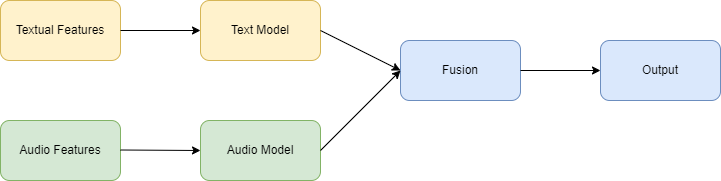

The diagram above was exported from draw.io. Its source (the exported page's mxGraphModel, read from the mxfile embedded in the PNG):
<mxGraphModel dx="1050" dy="618" grid="1" gridSize="10" guides="1" tooltips="1" connect="1" arrows="1" fold="1" page="1" pageScale="1" pageWidth="1100" pageHeight="850" math="0" shadow="0">
  <root>
    <mxCell id="0" />
    <mxCell id="1" parent="0" />
    <mxCell id="X-pId8Ys5lsqKb24wYET-1" value="Textual Features" style="rounded=1;whiteSpace=wrap;html=1;fillColor=#fff2cc;strokeColor=#d6b656;" vertex="1" parent="1">
      <mxGeometry x="160" y="160" width="120" height="60" as="geometry" />
    </mxCell>
    <mxCell id="X-pId8Ys5lsqKb24wYET-2" value="Audio Features" style="rounded=1;whiteSpace=wrap;html=1;fillColor=#d5e8d4;strokeColor=#82b366;" vertex="1" parent="1">
      <mxGeometry x="160" y="280" width="120" height="60" as="geometry" />
    </mxCell>
    <mxCell id="X-pId8Ys5lsqKb24wYET-3" value="" style="endArrow=classic;html=1;rounded=0;entryX=0;entryY=0.5;entryDx=0;entryDy=0;" edge="1" parent="1" target="X-pId8Ys5lsqKb24wYET-5">
      <mxGeometry width="50" height="50" relative="1" as="geometry">
        <mxPoint x="280" y="190" as="sourcePoint" />
        <mxPoint x="400" y="190" as="targetPoint" />
      </mxGeometry>
    </mxCell>
    <mxCell id="X-pId8Ys5lsqKb24wYET-4" value="" style="endArrow=classic;html=1;rounded=0;entryX=0;entryY=0.5;entryDx=0;entryDy=0;" edge="1" parent="1" target="X-pId8Ys5lsqKb24wYET-6">
      <mxGeometry width="50" height="50" relative="1" as="geometry">
        <mxPoint x="280" y="309.5" as="sourcePoint" />
        <mxPoint x="400" y="309.5" as="targetPoint" />
      </mxGeometry>
    </mxCell>
    <mxCell id="X-pId8Ys5lsqKb24wYET-5" value="Text Model" style="rounded=1;whiteSpace=wrap;html=1;fillColor=#fff2cc;strokeColor=#d6b656;" vertex="1" parent="1">
      <mxGeometry x="360" y="160" width="120" height="60" as="geometry" />
    </mxCell>
    <mxCell id="X-pId8Ys5lsqKb24wYET-6" value="Audio Model" style="rounded=1;whiteSpace=wrap;html=1;fillColor=#d5e8d4;strokeColor=#82b366;" vertex="1" parent="1">
      <mxGeometry x="360" y="280" width="120" height="60" as="geometry" />
    </mxCell>
    <mxCell id="X-pId8Ys5lsqKb24wYET-7" value="Fusion" style="rounded=1;whiteSpace=wrap;html=1;fillColor=#dae8fc;strokeColor=#6c8ebf;" vertex="1" parent="1">
      <mxGeometry x="560" y="200" width="120" height="60" as="geometry" />
    </mxCell>
    <mxCell id="X-pId8Ys5lsqKb24wYET-8" value="" style="endArrow=classic;html=1;rounded=0;exitX=1;exitY=0.5;exitDx=0;exitDy=0;entryX=0;entryY=0.5;entryDx=0;entryDy=0;" edge="1" parent="1" source="X-pId8Ys5lsqKb24wYET-5" target="X-pId8Ys5lsqKb24wYET-7">
      <mxGeometry width="50" height="50" relative="1" as="geometry">
        <mxPoint x="510" y="350" as="sourcePoint" />
        <mxPoint x="560" y="300" as="targetPoint" />
      </mxGeometry>
    </mxCell>
    <mxCell id="X-pId8Ys5lsqKb24wYET-9" value="" style="endArrow=classic;html=1;rounded=0;exitX=1;exitY=0.5;exitDx=0;exitDy=0;entryX=0;entryY=0.5;entryDx=0;entryDy=0;" edge="1" parent="1" source="X-pId8Ys5lsqKb24wYET-6" target="X-pId8Ys5lsqKb24wYET-7">
      <mxGeometry width="50" height="50" relative="1" as="geometry">
        <mxPoint x="510" y="350" as="sourcePoint" />
        <mxPoint x="560" y="300" as="targetPoint" />
      </mxGeometry>
    </mxCell>
    <mxCell id="X-pId8Ys5lsqKb24wYET-10" value="Output" style="rounded=1;whiteSpace=wrap;html=1;fillColor=#dae8fc;strokeColor=#6c8ebf;" vertex="1" parent="1">
      <mxGeometry x="760" y="200" width="120" height="60" as="geometry" />
    </mxCell>
    <mxCell id="X-pId8Ys5lsqKb24wYET-11" value="" style="endArrow=classic;html=1;rounded=0;exitX=1;exitY=0.5;exitDx=0;exitDy=0;entryX=0;entryY=0.5;entryDx=0;entryDy=0;" edge="1" parent="1" source="X-pId8Ys5lsqKb24wYET-7" target="X-pId8Ys5lsqKb24wYET-10">
      <mxGeometry width="50" height="50" relative="1" as="geometry">
        <mxPoint x="510" y="350" as="sourcePoint" />
        <mxPoint x="560" y="300" as="targetPoint" />
      </mxGeometry>
    </mxCell>
  </root>
</mxGraphModel>